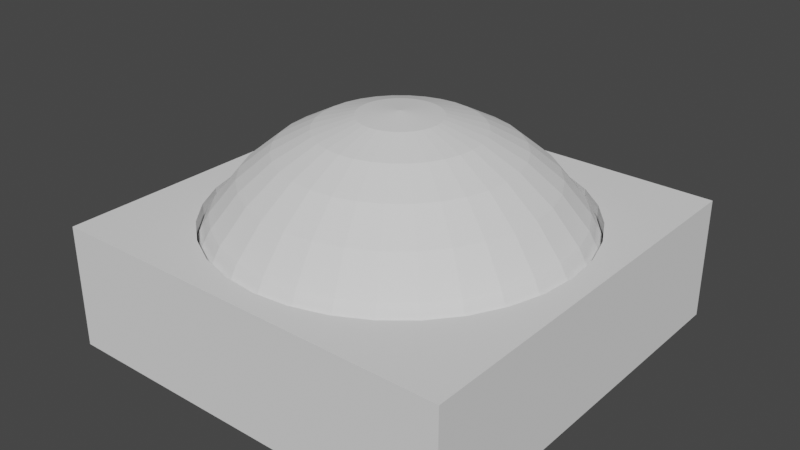 # Source: redButton.blend  (saved by Blender 2.93.20; exported with 4.5.12 LTS)
import bpy
from mathutils import Matrix  # noqa: F401  (used for matrix-valued properties, if any)

bpy.ops.wm.read_factory_settings(use_empty=True)
scene = bpy.context.scene
scene.name = 'Scene'

# ---- world
world_world = bpy.data.worlds.new('World'); scene.world = world_world
world_world.use_nodes = True; world_world.node_tree.nodes.clear()
_N = world_world.node_tree.nodes; _L = world_world.node_tree.links
n0 = _N.new('ShaderNodeOutputWorld'); n0.name = 'World Output'; n0.location = (300, 300)
n1 = _N.new('ShaderNodeBackground'); n1.name = 'Background'; n1.location = (10, 300)
n1.inputs[0].default_value = (0.05088, 0.05088, 0.05088, 1.0)
_L.new(n1.outputs[0], n0.inputs[0])
n0.is_active_output = True
world_world.color = (0.05088, 0.05088, 0.05088)
world_world.use_sun_shadow = False
world_world.sun_shadow_jitter_overblur = 0.0

# ---- meshes
me_cube_001 = bpy.data.meshes.new('Cube.001')
me_cube_001.from_pydata([(0.0, 0.8899, 0.3089), (0.1736, 0.8728, 0.3089), (0.3405, 0.8221, 0.3089), (0.4944, 0.7399, 0.3089), (0.6292, 0.6292, 0.3089), (0.7399, 0.4944, 0.3089), (0.8221, 0.3405, 0.3089), (0.8728, 0.1736, 0.3089), (0.8899, -3.89e-08, 0.3089), (0.8728, -0.1736, 0.3089), (0.8221, -0.3405, 0.3089), (0.7399, -0.4944, 0.3089), (0.6292, -0.6292, 0.3089), (0.4944, -0.7399, 0.3089), (0.3405, -0.8221, 0.3089), (0.1736, -0.8728, 0.3089), (-7.78e-08, -0.8899, 0.3089), (-0.1736, -0.8728, 0.3089), (-0.3405, -0.8221, 0.3089), (-0.4944, -0.7399, 0.3089), (-0.6292, -0.6292, 0.3089), (-0.7399, -0.4944, 0.3089), (-0.8221, -0.3405, 0.3089), (-0.8728, -0.1736, 0.3089), (-0.8899, 1.061e-08, 0.3089), (-0.8728, 0.1736, 0.3089), (-0.8221, 0.3405, 0.3089), (-0.7399, 0.4944, 0.3089), (-0.6292, 0.6292, 0.3089), (-0.4944, 0.7399, 0.3089), (-0.3405, 0.8221, 0.3089), (-0.1736, 0.8728, 0.3089), (0.0, 0.8899, -1.0), (0.1736, 0.8728, -1.0), (-0.1736, -0.8728, -1.0), (0.3405, 0.8221, -1.0), (-0.3405, -0.8221, -1.0), (0.4944, 0.7399, -1.0), (-0.4944, -0.7399, -1.0), (0.6292, 0.6292, -1.0), (-0.6292, -0.6292, -1.0), (0.7399, 0.4944, -1.0), (-0.7399, -0.4944, -1.0), (0.8221, 0.3405, -1.0), (-0.8221, -0.3405, -1.0), (0.8728, 0.1736, -1.0), (-0.8728, -0.1736, -1.0), (0.8899, -3.89e-08, -1.0), (-0.8899, 1.061e-08, -1.0), (0.8728, -0.1736, -1.0), (-0.8728, 0.1736, -1.0), (0.8221, -0.3405, -1.0), (-0.8221, 0.3405, -1.0), (0.7399, -0.4944, -1.0), (0.6292, -0.6292, -1.0), (-0.7399, 0.4944, -1.0), (0.4944, -0.7399, -1.0), (-0.6292, 0.6292, -1.0), (0.3405, -0.8221, -1.0), (-0.4944, 0.7399, -1.0), (0.1736, -0.8728, -1.0), (-0.3405, 0.8221, -1.0), (-7.78e-08, -0.8899, -1.0), (-0.1736, 0.8728, -1.0), (-1.0, -1.0, -1.0), (-1.0, -1.0, 1.0), (-1.0, 1.0, -1.0), (-1.0, 1.0, 1.0), (1.0, -1.0, -1.0), (1.0, -1.0, 1.0), (1.0, 1.0, -1.0), (1.0, 1.0, 1.0), (-7.78e-08, -0.8899, -1.0), (-0.8899, 1.061e-08, -1.0), (-0.1736, -0.8728, -1.0), (0.8899, -3.89e-08, -1.0), (-0.8728, 0.1736, -1.0), (0.8728, -0.1736, -1.0), (-0.3405, -0.8221, -1.0), (-0.8221, 0.3405, -1.0), (0.8221, -0.3405, -1.0), (-0.4944, -0.7399, -1.0), (-0.4944, 0.7399, -1.0), (-0.1736, 0.8728, -1.0), (-0.3405, 0.8221, -1.0), (0.1736, 0.8728, -1.0), (0.4944, 0.7399, -1.0), (0.3405, 0.8221, -1.0), (0.6292, -0.6292, -1.0), (0.0, 0.8899, -1.0), (0.7399, 0.4944, -1.0), (0.7399, -0.4944, -1.0), (0.8221, 0.3405, -1.0), (-0.6292, -0.6292, -1.0), (0.8728, 0.1736, -1.0), (-0.7399, 0.4944, -1.0), (0.6292, 0.6292, -1.0), (-0.7399, -0.4944, -1.0), (-0.6292, 0.6292, -1.0), (-0.8221, -0.3405, -1.0), (0.4944, -0.7399, -1.0), (-0.8728, -0.1736, -1.0), (0.3405, -0.8221, -1.0), (0.1736, -0.8728, -1.0)], [], [(1, 0, 32, 33), (2, 1, 33, 35), (3, 2, 35, 37), (4, 3, 37, 39), (41, 5, 4, 39), (43, 6, 5, 41), (45, 7, 6, 43), (47, 8, 7, 45), (49, 9, 8, 47), (51, 10, 9, 49), (53, 11, 10, 51), (54, 12, 11, 53), (56, 13, 12, 54), (58, 14, 13, 56), (60, 15, 14, 58), (62, 16, 15, 60), (34, 17, 16, 62), (36, 18, 17, 34), (38, 19, 18, 36), (40, 20, 19, 38), (21, 20, 40, 42), (22, 21, 42, 44), (23, 22, 44, 46), (24, 23, 46, 48), (25, 24, 48, 50), (26, 25, 50, 52), (52, 55, 27, 26), (28, 27, 55, 57), (29, 28, 57, 59), (30, 29, 59, 61), (31, 30, 61, 63), (0, 31, 63, 32), (0, 1, 2, 3, 4, 5, 6, 7, 8, 9, 10, 11, 12, 13, 14, 15, 16, 17, 18, 19, 20, 21, 22, 23, 24, 25, 26, 27, 28, 29, 30, 31), (64, 65, 67, 66), (66, 67, 71, 70), (70, 71, 69, 68), (68, 69, 65, 64), (66, 70, 68, 88, 91, 80, 77, 75, 94, 92, 90, 96, 86, 87, 85, 89, 83, 84, 82, 98), (88, 68, 64, 66, 98, 95, 79, 76, 73, 101, 99, 97, 93, 81, 78, 74, 72, 103, 102, 100), (71, 67, 65, 69)])
_uv = me_cube_001.uv_layers.new(name='UVMap')
_uv.uv.foreach_set('vector', [0.9688, 0.5, 1.0, 0.5, 1.0, 0.6103, 0.9688, 0.6103, 0.9375, 0.5, 0.9688, 0.5, 0.9688, 0.6103, 0.9375, 0.6103, 0.9062, 0.5, 0.9375, 0.5, 0.9375, 0.6103, 0.9062, 0.6103, 0.875, 0.5, 0.9062, 0.5, 0.9062, 0.6103, 0.875, 0.6103, 0.8438, 0.6103, 0.8438, 0.5, 0.875, 0.5, 0.875, 0.6103, 0.8125, 0.6103, 0.8125, 0.5, 0.8438, 0.5, 0.8438, 0.6103, 0.7812, 0.6103, 0.7812, 0.5, 0.8125, 0.5, 0.8125, 0.6103, 0.75, 0.6103, 0.75, 0.5, 0.7812, 0.5, 0.7812, 0.6103, 0.7188, 0.6103, 0.7188, 0.5, 0.75, 0.5, 0.75, 0.6103, 0.6875, 0.6103, 0.6875, 0.5, 0.7188, 0.5, 0.7188, 0.6103, 0.6562, 0.6103, 0.6562, 0.5, 0.6875, 0.5, 0.6875, 0.6103, 0.625, 0.6103, 0.625, 0.5, 0.6562, 0.5, 0.6562, 0.6103, 0.5938, 0.6103, 0.5938, 0.5, 0.625, 0.5, 0.625, 0.6103, 0.5625, 0.6103, 0.5625, 0.5, 0.5938, 0.5, 0.5938, 0.6103, 0.5312, 0.6103, 0.5312, 0.5, 0.5625, 0.5, 0.5625, 0.6103, 0.5, 0.6103, 0.5, 0.5, 0.5312, 0.5, 0.5312, 0.6103, 0.4688, 0.6103, 0.4688, 0.5, 0.5, 0.5, 0.5, 0.6103, 0.4375, 0.6103, 0.4375, 0.5, 0.4688, 0.5, 0.4688, 0.6103, 0.4062, 0.6103, 0.4062, 0.5, 0.4375, 0.5, 0.4375, 0.6103, 0.375, 0.6103, 0.375, 0.5, 0.4062, 0.5, 0.4062, 0.6103, 0.3438, 0.5, 0.375, 0.5, 0.375, 0.6103, 0.3438, 0.6103, 0.3125, 0.5, 0.3438, 0.5, 0.3438, 0.6103, 0.3125, 0.6103, 0.2812, 0.5, 0.3125, 0.5, 0.3125, 0.6103, 0.2812, 0.6103, 0.25, 0.5, 0.2812, 0.5, 0.2812, 0.6103, 0.25, 0.6103, 0.2188, 0.5, 0.25, 0.5, 0.25, 0.6103, 0.2188, 0.6103, 0.1875, 0.5, 0.2188, 0.5, 0.2188, 0.6103, 0.1875, 0.6103, 0.1875, 0.6103, 0.1562, 0.6103, 0.1562, 0.5, 0.1875, 0.5, 0.125, 0.5, 0.1562, 0.5, 0.1562, 0.6103, 0.125, 0.6103, 0.09375, 0.5, 0.125, 0.5, 0.125, 0.6103, 0.09375, 0.6103, 0.0625, 0.5, 0.09375, 0.5, 0.09375, 0.6103, 0.0625, 0.6103, 0.03125, 0.5, 0.0625, 0.5, 0.0625, 0.6103, 0.03125, 0.6103, 0.0, 0.5, 0.03125, 0.5, 0.03125, 0.6103, 0.0, 0.6103, 0.75, 0.49, 0.7968, 0.4854, 0.8418, 0.4717, 0.8833, 0.4496, 0.9197, 0.4197, 0.9496, 0.3833, 0.9717, 0.3418, 0.9854, 0.2968, 0.99, 0.25, 0.9854, 0.2032, 0.9717, 0.1582, 0.9496, 0.1167, 0.9197, 0.08029, 0.8833, 0.05045, 0.8418, 0.02827, 0.7968, 0.01461, 0.75, 0.01, 0.7032, 0.01461, 0.6582, 0.02827, 0.6167, 0.05045, 0.5803, 0.08029, 0.5504, 0.1167, 0.5283, 0.1582, 0.5146, 0.2032, 0.51, 0.25, 0.5146, 0.2968, 0.5283, 0.3418, 0.5504, 0.3833, 0.5803, 0.4197, 0.6167, 0.4496, 0.6582, 0.4717, 0.7032, 0.4854, 0.375, 0.0, 0.625, 0.0, 0.625, 0.25, 0.375, 0.25, 0.375, 0.25, 0.625, 0.25, 0.625, 0.5, 0.375, 0.5, 0.375, 0.5, 0.625, 0.5, 0.625, 0.75, 0.375, 0.75, 0.375, 0.75, 0.625, 0.75, 0.625, 1.0, 0.375, 1.0, 0.125, 0.5, 0.375, 0.5, 0.375, 0.75, 0.3287, 0.7037, 0.3425, 0.6868, 0.3528, 0.6676, 0.3591, 0.6467, 0.3612, 0.625, 0.3591, 0.6033, 0.3528, 0.5824, 0.3425, 0.5632, 0.3287, 0.5463, 0.3118, 0.5325, 0.2926, 0.5222, 0.2717, 0.5159, 0.25, 0.5138, 0.2283, 0.5159, 0.2074, 0.5222, 0.1882, 0.5325, 0.1713, 0.5463, 0.3287, 0.7037, 0.375, 0.75, 0.125, 0.75, 0.125, 0.5, 0.1713, 0.5463, 0.1575, 0.5632, 0.1472, 0.5824, 0.1409, 0.6033, 0.1388, 0.625, 0.1409, 0.6467, 0.1472, 0.6676, 0.1575, 0.6868, 0.1713, 0.7037, 0.1882, 0.7175, 0.2074, 0.7278, 0.2283, 0.7341, 0.25, 0.7362, 0.2717, 0.7341, 0.2926, 0.7278, 0.3118, 0.7175, 0.625, 0.5, 0.875, 0.5, 0.875, 0.75, 0.625, 0.75])
me_cube_001.use_remesh_fix_poles = True
me_cube_001.use_remesh_preserve_attributes = False
me_cube_001.update()
me_sphere = bpy.data.meshes.new('Sphere')
me_sphere.from_pydata([(0.0, 0.1951, 0.9808), (0.0, 0.3827, 0.9239), (0.0, 0.5556, 0.8315), (0.0, 0.7071, 0.7071), (0.0, 0.8315, 0.5556), (0.03806, 0.1913, 0.9808), (0.07466, 0.3753, 0.9239), (0.1084, 0.5449, 0.8315), (0.1379, 0.6935, 0.7071), (0.1622, 0.8155, 0.5556), (0.07466, 0.1802, 0.9808), (0.1464, 0.3536, 0.9239), (0.2126, 0.5133, 0.8315), (0.2706, 0.6533, 0.7071), (0.3182, 0.7682, 0.5556), (0.1084, 0.1622, 0.9808), (0.2126, 0.3182, 0.9239), (0.3087, 0.4619, 0.8315), (0.3928, 0.5879, 0.7071), (0.4619, 0.6913, 0.5556), (0.1379, 0.1379, 0.9808), (0.2706, 0.2706, 0.9239), (0.3928, 0.3928, 0.8315), (0.5, 0.5, 0.7071), (0.5879, 0.5879, 0.5556), (0.1622, 0.1084, 0.9808), (0.3182, 0.2126, 0.9239), (0.4619, 0.3087, 0.8315), (0.5879, 0.3928, 0.7071), (0.6913, 0.4619, 0.5556), (0.1802, 0.07466, 0.9808), (0.3536, 0.1464, 0.9239), (0.5133, 0.2126, 0.8315), (0.6533, 0.2706, 0.7071), (0.7682, 0.3182, 0.5556), (0.1913, 0.03806, 0.9808), (0.3753, 0.07466, 0.9239), (0.5449, 0.1084, 0.8315), (0.6935, 0.1379, 0.7071), (0.8155, 0.1622, 0.5556), (0.1951, -6.874e-08, 0.9808), (0.3827, -1.209e-07, 0.9239), (0.5556, -1.134e-07, 0.8315), (0.7071, -4.638e-08, 0.7071), (0.8315, -9.109e-08, 0.5556), (0.1913, -0.03806, 0.9808), (0.3753, -0.07466, 0.9239), (0.5449, -0.1084, 0.8315), (0.6935, -0.1379, 0.7071), (0.8155, -0.1622, 0.5556), (0.1802, -0.07466, 0.9808), (0.3536, -0.1464, 0.9239), (0.5133, -0.2126, 0.8315), (0.6533, -0.2706, 0.7071), (0.7682, -0.3182, 0.5556), (0.1622, -0.1084, 0.9808), (0.3182, -0.2126, 0.9239), (0.4619, -0.3087, 0.8315), (0.5879, -0.3928, 0.7071), (0.6913, -0.4619, 0.5556), (0.1379, -0.1379, 0.9808), (0.2706, -0.2706, 0.9239), (0.3928, -0.3928, 0.8315), (0.5, -0.5, 0.7071), (0.5879, -0.5879, 0.5556), (0.1084, -0.1622, 0.9808), (0.2126, -0.3182, 0.9239), (0.3087, -0.4619, 0.8315), (0.3928, -0.5879, 0.7071), (0.4619, -0.6913, 0.5556), (0.07466, -0.1802, 0.9808), (0.1464, -0.3536, 0.9239), (0.2126, -0.5133, 0.8315), (0.2706, -0.6533, 0.7071), (0.3182, -0.7682, 0.5556), (0.03806, -0.1913, 0.9808), (0.07466, -0.3753, 0.9239), (0.1084, -0.5449, 0.8315), (0.1379, -0.6935, 0.7071), (0.1622, -0.8155, 0.5556), (2.154e-09, -0.1951, 0.9808), (-2.765e-08, -0.3827, 0.9239), (-6.49e-08, -0.5556, 0.8315), (4.686e-08, -0.7071, 0.7071), (-1.275e-08, -0.8315, 0.5556), (-0.03806, -0.1913, 0.9808), (-0.07466, -0.3753, 0.9239), (-0.1084, -0.5449, 0.8315), (-0.1379, -0.6935, 0.7071), (-0.1622, -0.8155, 0.5556), (-0.07466, -0.1802, 0.9808), (-0.1464, -0.3536, 0.9239), (-0.2126, -0.5133, 0.8315), (-0.2706, -0.6533, 0.7071), (-0.3182, -0.7682, 0.5556), (-0.1084, -0.1622, 0.9808), (-0.2126, -0.3182, 0.9239), (-0.3087, -0.4619, 0.8315), (-0.3928, -0.5879, 0.7071), (-0.4619, -0.6913, 0.5556), (-0.1379, -0.1379, 0.9808), (-0.2706, -0.2706, 0.9239), (-0.3928, -0.3928, 0.8315), (-0.5, -0.5, 0.7071), (-0.5879, -0.5879, 0.5556), (-0.1622, -0.1084, 0.9808), (-0.3182, -0.2126, 0.9239), (-0.4619, -0.3087, 0.8315), (-0.5879, -0.3928, 0.7071), (-0.6913, -0.4619, 0.5556), (-8.077e-08, -1.209e-07, 1.0), (-0.1802, -0.07466, 0.9808), (-0.3536, -0.1464, 0.9239), (-0.5133, -0.2126, 0.8315), (-0.6533, -0.2706, 0.7071), (-0.7682, -0.3182, 0.5556), (-0.1913, -0.03806, 0.9808), (-0.3753, -0.07466, 0.9239), (-0.5449, -0.1084, 0.8315), (-0.6935, -0.1379, 0.7071), (-0.8155, -0.1622, 0.5556), (-0.1951, -7.246e-08, 0.9808), (-0.3827, -4.638e-08, 0.9239), (-0.5556, 5.771e-09, 0.8315), (-0.7071, -9.109e-08, 0.7071), (-0.8315, -4.638e-08, 0.5556), (-0.1913, 0.03806, 0.9808), (-0.3753, 0.07466, 0.9239), (-0.5449, 0.1084, 0.8315), (-0.6935, 0.1379, 0.7071), (-0.8155, 0.1622, 0.5556), (-0.1802, 0.07466, 0.9808), (-0.3536, 0.1464, 0.9239), (-0.5133, 0.2126, 0.8315), (-0.6533, 0.2706, 0.7071), (-0.7682, 0.3182, 0.5556), (-0.1622, 0.1084, 0.9808), (-0.3182, 0.2126, 0.9239), (-0.4619, 0.3087, 0.8315), (-0.5879, 0.3928, 0.7071), (-0.6913, 0.4619, 0.5556), (-0.1379, 0.1379, 0.9808), (-0.2706, 0.2706, 0.9239), (-0.3928, 0.3928, 0.8315), (-0.5, 0.5, 0.7071), (-0.5879, 0.5879, 0.5556), (-0.1084, 0.1622, 0.9808), (-0.2126, 0.3182, 0.9239), (-0.3087, 0.4619, 0.8315), (-0.3928, 0.5879, 0.7071), (-0.4619, 0.6913, 0.5556), (-0.07466, 0.1802, 0.9808), (-0.1464, 0.3536, 0.9239), (-0.2126, 0.5133, 0.8315), (-0.2706, 0.6533, 0.7071), (-0.3182, 0.7682, 0.5556), (-0.03806, 0.1913, 0.9808), (-0.07466, 0.3753, 0.9239), (-0.1084, 0.5449, 0.8315), (-0.1379, 0.6935, 0.7071), (-0.1622, 0.8155, 0.5556), (0.0, 0.8843, 0.4567), (-0.1725, -0.8673, 0.4567), (0.1725, 0.8673, 0.4567), (-0.3384, -0.817, 0.4567), (0.3384, 0.817, 0.4567), (-0.4913, -0.7353, 0.4567), (0.4913, 0.7353, 0.4567), (-0.6253, -0.6253, 0.4567), (0.6253, 0.6253, 0.4567), (-0.7353, -0.4913, 0.4567), (0.7353, 0.4913, 0.4567), (-0.817, -0.3384, 0.4567), (0.817, 0.3384, 0.4567), (0.8673, 0.1725, 0.4567), (-0.8673, -0.1725, 0.4567), (0.8843, -4.849e-08, 0.4567), (-0.8843, -2.083e-08, 0.4567), (0.8673, -0.1725, 0.4567), (-0.8673, 0.1725, 0.4567), (0.817, -0.3384, 0.4567), (-0.817, 0.3384, 0.4567), (0.7353, -0.4913, 0.4567), (-0.7353, 0.4913, 0.4567), (0.6253, -0.6253, 0.4567), (-0.6253, 0.6253, 0.4567), (0.4913, -0.7353, 0.4567), (-0.4913, 0.7353, 0.4567), (0.3384, -0.817, 0.4567), (-0.3384, 0.817, 0.4567), (0.1725, -0.8673, 0.4567), (-0.1725, 0.8673, 0.4567), (4.292e-09, -0.8843, 0.4567)], [], [(3, 2, 7, 8), (4, 3, 8, 9), (161, 4, 9, 163), (0, 110, 5), (1, 0, 5, 6), (2, 1, 6, 7), (6, 5, 10, 11), (7, 6, 11, 12), (8, 7, 12, 13), (9, 8, 13, 14), (9, 14, 165, 163), (5, 110, 10), (14, 19, 167, 165), (10, 110, 15), (11, 10, 15, 16), (12, 11, 16, 17), (13, 12, 17, 18), (14, 13, 18, 19), (17, 16, 21, 22), (18, 17, 22, 23), (19, 18, 23, 24), (19, 24, 169, 167), (15, 110, 20), (16, 15, 20, 21), (20, 110, 25), (21, 20, 25, 26), (22, 21, 26, 27), (23, 22, 27, 28), (24, 23, 28, 29), (169, 24, 29, 171), (28, 27, 32, 33), (29, 28, 33, 34), (171, 29, 34, 173), (25, 110, 30), (26, 25, 30, 31), (27, 26, 31, 32), (30, 110, 35), (31, 30, 35, 36), (32, 31, 36, 37), (33, 32, 37, 38), (34, 33, 38, 39), (173, 34, 39, 174), (38, 37, 42, 43), (39, 38, 43, 44), (174, 39, 44, 176), (35, 110, 40), (36, 35, 40, 41), (37, 36, 41, 42), (40, 110, 45), (41, 40, 45, 46), (42, 41, 46, 47), (43, 42, 47, 48), (44, 43, 48, 49), (176, 44, 49, 178), (49, 48, 53, 54), (178, 49, 54, 180), (45, 110, 50), (46, 45, 50, 51), (47, 46, 51, 52), (48, 47, 52, 53), (50, 110, 55), (51, 50, 55, 56), (52, 51, 56, 57), (53, 52, 57, 58), (54, 53, 58, 59), (180, 54, 59, 182), (59, 58, 63, 64), (182, 59, 64, 184), (55, 110, 60), (56, 55, 60, 61), (57, 56, 61, 62), (58, 57, 62, 63), (61, 60, 65, 66), (62, 61, 66, 67), (63, 62, 67, 68), (64, 63, 68, 69), (184, 64, 69, 186), (60, 110, 65), (186, 69, 74, 188), (65, 110, 70), (66, 65, 70, 71), (67, 66, 71, 72), (68, 67, 72, 73), (69, 68, 73, 74), (72, 71, 76, 77), (73, 72, 77, 78), (74, 73, 78, 79), (188, 74, 79, 190), (70, 110, 75), (71, 70, 75, 76), (75, 110, 80), (76, 75, 80, 81), (77, 76, 81, 82), (78, 77, 82, 83), (79, 78, 83, 84), (190, 79, 84, 192), (82, 81, 86, 87), (83, 82, 87, 88), (84, 83, 88, 89), (192, 84, 89, 162), (80, 110, 85), (81, 80, 85, 86), (85, 110, 90), (86, 85, 90, 91), (87, 86, 91, 92), (88, 87, 92, 93), (89, 88, 93, 94), (162, 89, 94, 164), (93, 92, 97, 98), (94, 93, 98, 99), (164, 94, 99, 166), (90, 110, 95), (91, 90, 95, 96), (92, 91, 96, 97), (95, 110, 100), (96, 95, 100, 101), (97, 96, 101, 102), (98, 97, 102, 103), (99, 98, 103, 104), (166, 99, 104, 168), (103, 102, 107, 108), (104, 103, 108, 109), (168, 104, 109, 170), (100, 110, 105), (101, 100, 105, 106), (102, 101, 106, 107), (105, 110, 111), (106, 105, 111, 112), (107, 106, 112, 113), (108, 107, 113, 114), (109, 108, 114, 115), (170, 109, 115, 172), (115, 114, 119, 120), (172, 115, 120, 175), (111, 110, 116), (112, 111, 116, 117), (113, 112, 117, 118), (114, 113, 118, 119), (117, 116, 121, 122), (118, 117, 122, 123), (119, 118, 123, 124), (120, 119, 124, 125), (175, 120, 125, 177), (116, 110, 121), (125, 130, 179, 177), (121, 110, 126), (122, 121, 126, 127), (123, 122, 127, 128), (124, 123, 128, 129), (125, 124, 129, 130), (127, 126, 131, 132), (128, 127, 132, 133), (129, 128, 133, 134), (130, 129, 134, 135), (130, 135, 181, 179), (126, 110, 131), (135, 140, 183, 181), (131, 110, 136), (132, 131, 136, 137), (133, 132, 137, 138), (134, 133, 138, 139), (135, 134, 139, 140), (138, 137, 142, 143), (139, 138, 143, 144), (140, 139, 144, 145), (140, 145, 185, 183), (136, 110, 141), (137, 136, 141, 142), (141, 110, 146), (142, 141, 146, 147), (143, 142, 147, 148), (144, 143, 148, 149), (145, 144, 149, 150), (185, 145, 150, 187), (148, 147, 152, 153), (149, 148, 153, 154), (150, 149, 154, 155), (187, 150, 155, 189), (146, 110, 151), (147, 146, 151, 152), (151, 110, 156), (152, 151, 156, 157), (153, 152, 157, 158), (154, 153, 158, 159), (155, 154, 159, 160), (189, 155, 160, 191), (159, 158, 2, 3), (160, 159, 3, 4), (191, 160, 4, 161), (156, 110, 0), (157, 156, 0, 1), (158, 157, 1, 2), (161, 163, 165, 167, 169, 171, 173, 174, 176, 178, 180, 182, 184, 186, 188, 190, 192, 162, 164, 166, 168, 170, 172, 175, 177, 179, 181, 183, 185, 187, 189, 191)])
_uv = me_sphere.uv_layers.new(name='UVMap')
_uv.uv.foreach_set('vector', [0.75, 0.75, 0.75, 0.8125, 0.7188, 0.8125, 0.7188, 0.75, 0.75, 0.6875, 0.75, 0.75, 0.7188, 0.75, 0.7188, 0.6875, 0.75, 0.6518, 0.75, 0.6875, 0.7188, 0.6875, 0.7188, 0.6518, 0.75, 0.9375, 0.7344, 1.0, 0.7188, 0.9375, 0.75, 0.875, 0.75, 0.9375, 0.7188, 0.9375, 0.7188, 0.875, 0.75, 0.8125, 0.75, 0.875, 0.7188, 0.875, 0.7188, 0.8125, 0.7188, 0.875, 0.7188, 0.9375, 0.6875, 0.9375, 0.6875, 0.875, 0.7188, 0.8125, 0.7188, 0.875, 0.6875, 0.875, 0.6875, 0.8125, 0.7188, 0.75, 0.7188, 0.8125, 0.6875, 0.8125, 0.6875, 0.75, 0.7188, 0.6875, 0.7188, 0.75, 0.6875, 0.75, 0.6875, 0.6875, 0.7188, 0.6875, 0.6875, 0.6875, 0.6875, 0.6518, 0.7188, 0.6518, 0.7188, 0.9375, 0.7031, 1.0, 0.6875, 0.9375, 0.6875, 0.6875, 0.6562, 0.6875, 0.6562, 0.6518, 0.6875, 0.6518, 0.6875, 0.9375, 0.6719, 1.0, 0.6562, 0.9375, 0.6875, 0.875, 0.6875, 0.9375, 0.6562, 0.9375, 0.6562, 0.875, 0.6875, 0.8125, 0.6875, 0.875, 0.6562, 0.875, 0.6562, 0.8125, 0.6875, 0.75, 0.6875, 0.8125, 0.6562, 0.8125, 0.6562, 0.75, 0.6875, 0.6875, 0.6875, 0.75, 0.6562, 0.75, 0.6562, 0.6875, 0.6562, 0.8125, 0.6562, 0.875, 0.625, 0.875, 0.625, 0.8125, 0.6562, 0.75, 0.6562, 0.8125, 0.625, 0.8125, 0.625, 0.75, 0.6562, 0.6875, 0.6562, 0.75, 0.625, 0.75, 0.625, 0.6875, 0.6562, 0.6875, 0.625, 0.6875, 0.625, 0.6518, 0.6562, 0.6518, 0.6562, 0.9375, 0.6406, 1.0, 0.625, 0.9375, 0.6562, 0.875, 0.6562, 0.9375, 0.625, 0.9375, 0.625, 0.875, 0.625, 0.9375, 0.6094, 1.0, 0.5937, 0.9375, 0.625, 0.875, 0.625, 0.9375, 0.5937, 0.9375, 0.5937, 0.875, 0.625, 0.8125, 0.625, 0.875, 0.5937, 0.875, 0.5938, 0.8125, 0.625, 0.75, 0.625, 0.8125, 0.5938, 0.8125, 0.5938, 0.75, 0.625, 0.6875, 0.625, 0.75, 0.5938, 0.75, 0.5938, 0.6875, 0.625, 0.6518, 0.625, 0.6875, 0.5938, 0.6875, 0.5938, 0.6518, 0.5938, 0.75, 0.5938, 0.8125, 0.5625, 0.8125, 0.5625, 0.75, 0.5938, 0.6875, 0.5938, 0.75, 0.5625, 0.75, 0.5625, 0.6875, 0.5938, 0.6518, 0.5938, 0.6875, 0.5625, 0.6875, 0.5625, 0.6518, 0.5937, 0.9375, 0.5781, 1.0, 0.5625, 0.9375, 0.5937, 0.875, 0.5937, 0.9375, 0.5625, 0.9375, 0.5625, 0.875, 0.5938, 0.8125, 0.5937, 0.875, 0.5625, 0.875, 0.5625, 0.8125, 0.5625, 0.9375, 0.5469, 1.0, 0.5312, 0.9375, 0.5625, 0.875, 0.5625, 0.9375, 0.5312, 0.9375, 0.5312, 0.875, 0.5625, 0.8125, 0.5625, 0.875, 0.5312, 0.875, 0.5312, 0.8125, 0.5625, 0.75, 0.5625, 0.8125, 0.5312, 0.8125, 0.5312, 0.75, 0.5625, 0.6875, 0.5625, 0.75, 0.5312, 0.75, 0.5312, 0.6875, 0.5625, 0.6518, 0.5625, 0.6875, 0.5312, 0.6875, 0.5312, 0.6518, 0.5312, 0.75, 0.5312, 0.8125, 0.5, 0.8125, 0.5, 0.75, 0.5312, 0.6875, 0.5312, 0.75, 0.5, 0.75, 0.5, 0.6875, 0.5312, 0.6518, 0.5312, 0.6875, 0.5, 0.6875, 0.5, 0.6518, 0.5312, 0.9375, 0.5156, 1.0, 0.5, 0.9375, 0.5312, 0.875, 0.5312, 0.9375, 0.5, 0.9375, 0.5, 0.875, 0.5312, 0.8125, 0.5312, 0.875, 0.5, 0.875, 0.5, 0.8125, 0.5, 0.9375, 0.4844, 1.0, 0.4687, 0.9375, 0.5, 0.875, 0.5, 0.9375, 0.4687, 0.9375, 0.4687, 0.875, 0.5, 0.8125, 0.5, 0.875, 0.4687, 0.875, 0.4687, 0.8125, 0.5, 0.75, 0.5, 0.8125, 0.4687, 0.8125, 0.4688, 0.75, 0.5, 0.6875, 0.5, 0.75, 0.4688, 0.75, 0.4687, 0.6875, 0.5, 0.6518, 0.5, 0.6875, 0.4687, 0.6875, 0.4688, 0.6518, 0.4687, 0.6875, 0.4688, 0.75, 0.4375, 0.75, 0.4375, 0.6875, 0.4688, 0.6518, 0.4687, 0.6875, 0.4375, 0.6875, 0.4375, 0.6518, 0.4687, 0.9375, 0.4531, 1.0, 0.4375, 0.9375, 0.4687, 0.875, 0.4687, 0.9375, 0.4375, 0.9375, 0.4375, 0.875, 0.4687, 0.8125, 0.4687, 0.875, 0.4375, 0.875, 0.4375, 0.8125, 0.4688, 0.75, 0.4687, 0.8125, 0.4375, 0.8125, 0.4375, 0.75, 0.4375, 0.9375, 0.4219, 1.0, 0.4062, 0.9375, 0.4375, 0.875, 0.4375, 0.9375, 0.4062, 0.9375, 0.4062, 0.875, 0.4375, 0.8125, 0.4375, 0.875, 0.4062, 0.875, 0.4062, 0.8125, 0.4375, 0.75, 0.4375, 0.8125, 0.4062, 0.8125, 0.4062, 0.75, 0.4375, 0.6875, 0.4375, 0.75, 0.4062, 0.75, 0.4062, 0.6875, 0.4375, 0.6518, 0.4375, 0.6875, 0.4062, 0.6875, 0.4062, 0.6518, 0.4062, 0.6875, 0.4062, 0.75, 0.375, 0.75, 0.375, 0.6875, 0.4062, 0.6518, 0.4062, 0.6875, 0.375, 0.6875, 0.375, 0.6518, 0.4062, 0.9375, 0.3906, 1.0, 0.375, 0.9375, 0.4062, 0.875, 0.4062, 0.9375, 0.375, 0.9375, 0.375, 0.875, 0.4062, 0.8125, 0.4062, 0.875, 0.375, 0.875, 0.375, 0.8125, 0.4062, 0.75, 0.4062, 0.8125, 0.375, 0.8125, 0.375, 0.75, 0.375, 0.875, 0.375, 0.9375, 0.3437, 0.9375, 0.3438, 0.875, 0.375, 0.8125, 0.375, 0.875, 0.3438, 0.875, 0.3438, 0.8125, 0.375, 0.75, 0.375, 0.8125, 0.3438, 0.8125, 0.3438, 0.75, 0.375, 0.6875, 0.375, 0.75, 0.3438, 0.75, 0.3438, 0.6875, 0.375, 0.6518, 0.375, 0.6875, 0.3438, 0.6875, 0.3438, 0.6518, 0.375, 0.9375, 0.3594, 1.0, 0.3437, 0.9375, 0.3438, 0.6518, 0.3438, 0.6875, 0.3125, 0.6875, 0.3125, 0.6518, 0.3437, 0.9375, 0.3281, 1.0, 0.3125, 0.9375, 0.3438, 0.875, 0.3437, 0.9375, 0.3125, 0.9375, 0.3125, 0.875, 0.3438, 0.8125, 0.3438, 0.875, 0.3125, 0.875, 0.3125, 0.8125, 0.3438, 0.75, 0.3438, 0.8125, 0.3125, 0.8125, 0.3125, 0.75, 0.3438, 0.6875, 0.3438, 0.75, 0.3125, 0.75, 0.3125, 0.6875, 0.3125, 0.8125, 0.3125, 0.875, 0.2812, 0.875, 0.2812, 0.8125, 0.3125, 0.75, 0.3125, 0.8125, 0.2812, 0.8125, 0.2812, 0.75, 0.3125, 0.6875, 0.3125, 0.75, 0.2812, 0.75, 0.2812, 0.6875, 0.3125, 0.6518, 0.3125, 0.6875, 0.2812, 0.6875, 0.2812, 0.6518, 0.3125, 0.9375, 0.2969, 1.0, 0.2812, 0.9375, 0.3125, 0.875, 0.3125, 0.9375, 0.2812, 0.9375, 0.2812, 0.875, 0.2812, 0.9375, 0.2656, 1.0, 0.25, 0.9375, 0.2812, 0.875, 0.2812, 0.9375, 0.25, 0.9375, 0.25, 0.875, 0.2812, 0.8125, 0.2812, 0.875, 0.25, 0.875, 0.25, 0.8125, 0.2812, 0.75, 0.2812, 0.8125, 0.25, 0.8125, 0.25, 0.75, 0.2812, 0.6875, 0.2812, 0.75, 0.25, 0.75, 0.25, 0.6875, 0.2812, 0.6518, 0.2812, 0.6875, 0.25, 0.6875, 0.25, 0.6518, 0.25, 0.8125, 0.25, 0.875, 0.2188, 0.875, 0.2188, 0.8125, 0.25, 0.75, 0.25, 0.8125, 0.2188, 0.8125, 0.2188, 0.75, 0.25, 0.6875, 0.25, 0.75, 0.2188, 0.75, 0.2188, 0.6875, 0.25, 0.6518, 0.25, 0.6875, 0.2188, 0.6875, 0.2188, 0.6518, 0.25, 0.9375, 0.2344, 1.0, 0.2188, 0.9375, 0.25, 0.875, 0.25, 0.9375, 0.2188, 0.9375, 0.2188, 0.875, 0.2188, 0.9375, 0.2031, 1.0, 0.1875, 0.9375, 0.2188, 0.875, 0.2188, 0.9375, 0.1875, 0.9375, 0.1875, 0.875, 0.2188, 0.8125, 0.2188, 0.875, 0.1875, 0.875, 0.1875, 0.8125, 0.2188, 0.75, 0.2188, 0.8125, 0.1875, 0.8125, 0.1875, 0.75, 0.2188, 0.6875, 0.2188, 0.75, 0.1875, 0.75, 0.1875, 0.6875, 0.2188, 0.6518, 0.2188, 0.6875, 0.1875, 0.6875, 0.1875, 0.6518, 0.1875, 0.75, 0.1875, 0.8125, 0.1562, 0.8125, 0.1563, 0.75, 0.1875, 0.6875, 0.1875, 0.75, 0.1563, 0.75, 0.1563, 0.6875, 0.1875, 0.6518, 0.1875, 0.6875, 0.1563, 0.6875, 0.1563, 0.6518, 0.1875, 0.9375, 0.1719, 1.0, 0.1563, 0.9375, 0.1875, 0.875, 0.1875, 0.9375, 0.1563, 0.9375, 0.1563, 0.875, 0.1875, 0.8125, 0.1875, 0.875, 0.1563, 0.875, 0.1562, 0.8125, 0.1563, 0.9375, 0.1406, 1.0, 0.125, 0.9375, 0.1563, 0.875, 0.1563, 0.9375, 0.125, 0.9375, 0.125, 0.875, 0.1562, 0.8125, 0.1563, 0.875, 0.125, 0.875, 0.125, 0.8125, 0.1563, 0.75, 0.1562, 0.8125, 0.125, 0.8125, 0.125, 0.75, 0.1563, 0.6875, 0.1563, 0.75, 0.125, 0.75, 0.125, 0.6875, 0.1563, 0.6518, 0.1563, 0.6875, 0.125, 0.6875, 0.125, 0.6518, 0.125, 0.75, 0.125, 0.8125, 0.09375, 0.8125, 0.09375, 0.75, 0.125, 0.6875, 0.125, 0.75, 0.09375, 0.75, 0.09375, 0.6875, 0.125, 0.6518, 0.125, 0.6875, 0.09375, 0.6875, 0.09375, 0.6518, 0.125, 0.9375, 0.1094, 1.0, 0.09375, 0.9375, 0.125, 0.875, 0.125, 0.9375, 0.09375, 0.9375, 0.09375, 0.875, 0.125, 0.8125, 0.125, 0.875, 0.09375, 0.875, 0.09375, 0.8125, 0.09375, 0.9375, 0.07813, 1.0, 0.0625, 0.9375, 0.09375, 0.875, 0.09375, 0.9375, 0.0625, 0.9375, 0.0625, 0.875, 0.09375, 0.8125, 0.09375, 0.875, 0.0625, 0.875, 0.0625, 0.8125, 0.09375, 0.75, 0.09375, 0.8125, 0.0625, 0.8125, 0.0625, 0.75, 0.09375, 0.6875, 0.09375, 0.75, 0.0625, 0.75, 0.0625, 0.6875, 0.09375, 0.6518, 0.09375, 0.6875, 0.0625, 0.6875, 0.0625, 0.6518, 0.0625, 0.6875, 0.0625, 0.75, 0.03125, 0.75, 0.03125, 0.6875, 0.0625, 0.6518, 0.0625, 0.6875, 0.03125, 0.6875, 0.03125, 0.6518, 0.0625, 0.9375, 0.04688, 1.0, 0.03125, 0.9375, 0.0625, 0.875, 0.0625, 0.9375, 0.03125, 0.9375, 0.03125, 0.875, 0.0625, 0.8125, 0.0625, 0.875, 0.03125, 0.875, 0.03125, 0.8125, 0.0625, 0.75, 0.0625, 0.8125, 0.03125, 0.8125, 0.03125, 0.75, 0.03125, 0.875, 0.03125, 0.9375, 8.941e-08, 0.9375, 2.98e-08, 0.875, 0.03125, 0.8125, 0.03125, 0.875, 2.98e-08, 0.875, 0.0, 0.8125, 0.03125, 0.75, 0.03125, 0.8125, 0.0, 0.8125, 2.98e-08, 0.75, 0.03125, 0.6875, 0.03125, 0.75, 2.98e-08, 0.75, 2.98e-08, 0.6875, 0.03125, 0.6518, 0.03125, 0.6875, 2.98e-08, 0.6875, 1.276e-08, 0.6518, 0.03125, 0.9375, 0.01563, 1.0, 8.941e-08, 0.9375, 1.0, 0.6875, 0.9688, 0.6875, 0.9688, 0.6518, 1.0, 0.6518, 1.0, 0.9375, 0.9844, 1.0, 0.9688, 0.9375, 1.0, 0.875, 1.0, 0.9375, 0.9688, 0.9375, 0.9688, 0.875, 1.0, 0.8125, 1.0, 0.875, 0.9688, 0.875, 0.9688, 0.8125, 1.0, 0.75, 1.0, 0.8125, 0.9688, 0.8125, 0.9688, 0.75, 1.0, 0.6875, 1.0, 0.75, 0.9688, 0.75, 0.9688, 0.6875, 0.9688, 0.875, 0.9688, 0.9375, 0.9375, 0.9375, 0.9375, 0.875, 0.9688, 0.8125, 0.9688, 0.875, 0.9375, 0.875, 0.9375, 0.8125, 0.9688, 0.75, 0.9688, 0.8125, 0.9375, 0.8125, 0.9375, 0.75, 0.9688, 0.6875, 0.9688, 0.75, 0.9375, 0.75, 0.9375, 0.6875, 0.9688, 0.6875, 0.9375, 0.6875, 0.9375, 0.6518, 0.9688, 0.6518, 0.9688, 0.9375, 0.9531, 1.0, 0.9375, 0.9375, 0.9375, 0.6875, 0.9062, 0.6875, 0.9062, 0.6518, 0.9375, 0.6518, 0.9375, 0.9375, 0.9219, 1.0, 0.9062, 0.9375, 0.9375, 0.875, 0.9375, 0.9375, 0.9062, 0.9375, 0.9062, 0.875, 0.9375, 0.8125, 0.9375, 0.875, 0.9062, 0.875, 0.9062, 0.8125, 0.9375, 0.75, 0.9375, 0.8125, 0.9062, 0.8125, 0.9062, 0.75, 0.9375, 0.6875, 0.9375, 0.75, 0.9062, 0.75, 0.9062, 0.6875, 0.9062, 0.8125, 0.9062, 0.875, 0.875, 0.875, 0.875, 0.8125, 0.9062, 0.75, 0.9062, 0.8125, 0.875, 0.8125, 0.875, 0.75, 0.9062, 0.6875, 0.9062, 0.75, 0.875, 0.75, 0.875, 0.6875, 0.9062, 0.6875, 0.875, 0.6875, 0.875, 0.6518, 0.9062, 0.6518, 0.9062, 0.9375, 0.8906, 1.0, 0.875, 0.9375, 0.9062, 0.875, 0.9062, 0.9375, 0.875, 0.9375, 0.875, 0.875, 0.875, 0.9375, 0.8594, 1.0, 0.8438, 0.9375, 0.875, 0.875, 0.875, 0.9375, 0.8438, 0.9375, 0.8438, 0.875, 0.875, 0.8125, 0.875, 0.875, 0.8438, 0.875, 0.8438, 0.8125, 0.875, 0.75, 0.875, 0.8125, 0.8438, 0.8125, 0.8438, 0.75, 0.875, 0.6875, 0.875, 0.75, 0.8438, 0.75, 0.8438, 0.6875, 0.875, 0.6518, 0.875, 0.6875, 0.8438, 0.6875, 0.8438, 0.6518, 0.8438, 0.8125, 0.8438, 0.875, 0.8125, 0.875, 0.8125, 0.8125, 0.8438, 0.75, 0.8438, 0.8125, 0.8125, 0.8125, 0.8125, 0.75, 0.8438, 0.6875, 0.8438, 0.75, 0.8125, 0.75, 0.8125, 0.6875, 0.8438, 0.6518, 0.8438, 0.6875, 0.8125, 0.6875, 0.8125, 0.6518, 0.8438, 0.9375, 0.8281, 1.0, 0.8125, 0.9375, 0.8438, 0.875, 0.8438, 0.9375, 0.8125, 0.9375, 0.8125, 0.875, 0.8125, 0.9375, 0.7969, 1.0, 0.7812, 0.9375, 0.8125, 0.875, 0.8125, 0.9375, 0.7812, 0.9375, 0.7812, 0.875, 0.8125, 0.8125, 0.8125, 0.875, 0.7812, 0.875, 0.7812, 0.8125, 0.8125, 0.75, 0.8125, 0.8125, 0.7812, 0.8125, 0.7812, 0.75, 0.8125, 0.6875, 0.8125, 0.75, 0.7812, 0.75, 0.7812, 0.6875, 0.8125, 0.6518, 0.8125, 0.6875, 0.7812, 0.6875, 0.7812, 0.6518, 0.7812, 0.75, 0.7812, 0.8125, 0.75, 0.8125, 0.75, 0.75, 0.7812, 0.6875, 0.7812, 0.75, 0.75, 0.75, 0.75, 0.6875, 0.7812, 0.6518, 0.7812, 0.6875, 0.75, 0.6875, 0.75, 0.6518, 0.7812, 0.9375, 0.7656, 1.0, 0.75, 0.9375, 0.7812, 0.875, 0.7812, 0.9375, 0.75, 0.9375, 0.75, 0.875, 0.7812, 0.8125, 0.7812, 0.875, 0.75, 0.875, 0.75, 0.8125, 0.75, 0.5145, 0.7284, 0.5166, 0.7077, 0.5229, 0.6886, 0.5331, 0.6718, 0.5468, 0.6581, 0.5636, 0.6479, 0.5827, 0.6416, 0.6034, 0.6395, 0.625, 0.6416, 0.6466, 0.6479, 0.6673, 0.6581, 0.6864, 0.6718, 0.7032, 0.6886, 0.7169, 0.7077, 0.7271, 0.7284, 0.7334, 0.75, 0.7355, 0.7716, 0.7334, 0.7923, 0.7271, 0.8114, 0.7169, 0.8282, 0.7032, 0.8419, 0.6864, 0.8521, 0.6673, 0.8584, 0.6466, 0.8605, 0.625, 0.8584, 0.6034, 0.8521, 0.5827, 0.8419, 0.5636, 0.8282, 0.5468, 0.8114, 0.5331, 0.7923, 0.5229, 0.7716, 0.5166])
me_sphere.use_remesh_fix_poles = True
me_sphere.use_remesh_preserve_attributes = False
me_sphere.update()

# ---- objects
ob_cube = bpy.data.objects.new('Cube', me_cube_001)
ob_sphere = bpy.data.objects.new('Sphere', me_sphere)

# ---- transforms, parenting, visibility, modifiers, constraints
ob_cube.location = (0.0, 0.0, 0.0)
ob_cube.scale = (1.0, 1.0, -0.3)
ob_sphere.location = (0.0, 0.0, -0.215)

# ---- collection membership
scene.collection.objects.link(ob_cube)
scene.collection.objects.link(ob_sphere)

# ---- scene / render settings (as saved in the file)
scene.frame_start = 1; scene.frame_end = 250; scene.frame_set(1)
scene.render.engine = 'BLENDER_EEVEE_NEXT'
scene.cycles.use_denoising = False
scene.cycles.samples = 128
scene.cycles.sampling_pattern = 'TABULATED_SOBOL'
scene.cycles.use_adaptive_sampling = False
scene.cycles.use_light_tree = False
scene.view_settings.view_transform = 'Filmic'
bpy.context.view_layer.update()

# ---- added for rendering (the .blend has no active camera and no usable light): camera, sun
cam_auto = bpy.data.cameras.new('AutoCamera')
cam_auto.lens = 50.0
cam_auto.sensor_width = 36.0
cam_auto.clip_end = 1000.0
ob_auto_camera = bpy.data.objects.new('AutoCamera', cam_auto)
scene.collection.objects.link(ob_auto_camera)
ob_auto_camera.location = (2.80288, -3.36346, 2.48482)
ob_auto_camera.rotation_euler = (1.09748, -7.21219e-08, 0.694738)
scene.camera = ob_auto_camera
light_auto_sun = bpy.data.lights.new('AutoSun', 'SUN')
light_auto_sun.energy = 3.0
light_auto_sun.angle = 0.0523599
ob_auto_sun = bpy.data.objects.new('AutoSun', light_auto_sun)
scene.collection.objects.link(ob_auto_sun)
ob_auto_sun.rotation_euler = (0.872665, 0.174533, 0.523599)
bpy.context.view_layer.update()

